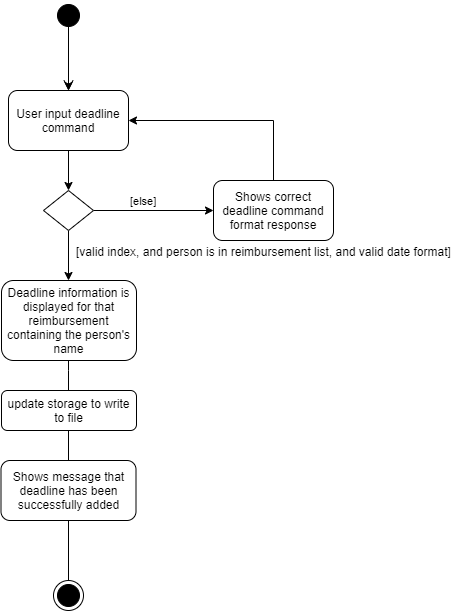

The diagram above was exported from draw.io. Its source (the exported page's mxGraphModel, read from the mxfile embedded in the PNG):
<mxGraphModel dx="768" dy="415" grid="1" gridSize="10" guides="1" tooltips="1" connect="1" arrows="1" fold="1" page="1" pageScale="1" pageWidth="1169" pageHeight="826" background="#ffffff" math="0" shadow="0">
  <root>
    <mxCell id="0" />
    <mxCell id="1" parent="0" />
    <mxCell id="A1LlwKQLjeDBsExXaAiI-43" style="edgeStyle=orthogonalEdgeStyle;rounded=0;orthogonalLoop=1;jettySize=auto;html=1;strokeColor=#000000;" parent="1" source="A1LlwKQLjeDBsExXaAiI-41" edge="1">
      <mxGeometry relative="1" as="geometry">
        <mxPoint x="325" y="130" as="targetPoint" />
      </mxGeometry>
    </mxCell>
    <mxCell id="A1LlwKQLjeDBsExXaAiI-41" value="" style="ellipse;html=1;shape=startState;fillColor=#000000;strokeColor=#000000;" parent="1" vertex="1">
      <mxGeometry x="310" y="40" width="30" height="30" as="geometry" />
    </mxCell>
    <mxCell id="A1LlwKQLjeDBsExXaAiI-42" value="" style="edgeStyle=orthogonalEdgeStyle;html=1;verticalAlign=bottom;endArrow=open;endSize=8;strokeColor=#000000;" parent="1" edge="1">
      <mxGeometry relative="1" as="geometry">
        <mxPoint x="325" y="130" as="targetPoint" />
        <mxPoint x="325" y="50" as="sourcePoint" />
        <Array as="points" />
      </mxGeometry>
    </mxCell>
    <mxCell id="A1LlwKQLjeDBsExXaAiI-46" style="edgeStyle=orthogonalEdgeStyle;rounded=0;orthogonalLoop=1;jettySize=auto;html=1;entryX=0.5;entryY=0;entryDx=0;entryDy=0;strokeColor=#000000;" parent="1" source="A1LlwKQLjeDBsExXaAiI-44" target="A1LlwKQLjeDBsExXaAiI-45" edge="1">
      <mxGeometry relative="1" as="geometry" />
    </mxCell>
    <mxCell id="A1LlwKQLjeDBsExXaAiI-44" value="User input deadline command" style="rounded=1;whiteSpace=wrap;html=1;strokeColor=#000000;" parent="1" vertex="1">
      <mxGeometry x="265" y="130" width="120" height="60" as="geometry" />
    </mxCell>
    <mxCell id="A1LlwKQLjeDBsExXaAiI-48" value="[else]" style="edgeStyle=orthogonalEdgeStyle;rounded=0;orthogonalLoop=1;jettySize=auto;html=1;entryX=0;entryY=0.5;entryDx=0;entryDy=0;strokeColor=#000000;" parent="1" source="A1LlwKQLjeDBsExXaAiI-45" target="A1LlwKQLjeDBsExXaAiI-47" edge="1">
      <mxGeometry x="-0.1667" y="10" relative="1" as="geometry">
        <mxPoint as="offset" />
      </mxGeometry>
    </mxCell>
    <mxCell id="A1LlwKQLjeDBsExXaAiI-51" style="edgeStyle=orthogonalEdgeStyle;rounded=0;orthogonalLoop=1;jettySize=auto;html=1;strokeColor=#000000;" parent="1" source="A1LlwKQLjeDBsExXaAiI-45" edge="1">
      <mxGeometry relative="1" as="geometry">
        <mxPoint x="325" y="320" as="targetPoint" />
      </mxGeometry>
    </mxCell>
    <mxCell id="A1LlwKQLjeDBsExXaAiI-55" value="[valid index, and person is in reimbursement list, and valid date format]" style="text;html=1;resizable=0;points=[];align=center;verticalAlign=middle;labelBackgroundColor=#ffffff;" parent="A1LlwKQLjeDBsExXaAiI-51" vertex="1" connectable="0">
      <mxGeometry x="-0.6" y="-2" relative="1" as="geometry">
        <mxPoint x="197" y="10" as="offset" />
      </mxGeometry>
    </mxCell>
    <mxCell id="A1LlwKQLjeDBsExXaAiI-45" value="" style="rhombus;whiteSpace=wrap;html=1;strokeColor=#000000;" parent="1" vertex="1">
      <mxGeometry x="300" y="230" width="50" height="40" as="geometry" />
    </mxCell>
    <mxCell id="A1LlwKQLjeDBsExXaAiI-53" style="edgeStyle=orthogonalEdgeStyle;rounded=0;orthogonalLoop=1;jettySize=auto;html=1;strokeColor=#000000;endArrow=none;endFill=0;" parent="1" source="A1LlwKQLjeDBsExXaAiI-47" edge="1">
      <mxGeometry relative="1" as="geometry">
        <mxPoint x="530" y="160" as="targetPoint" />
      </mxGeometry>
    </mxCell>
    <mxCell id="A1LlwKQLjeDBsExXaAiI-47" value="Shows correct deadline command format response" style="rounded=1;whiteSpace=wrap;html=1;strokeColor=#000000;" parent="1" vertex="1">
      <mxGeometry x="470" y="220" width="120" height="60" as="geometry" />
    </mxCell>
    <mxCell id="A1LlwKQLjeDBsExXaAiI-52" value="Deletes the item from the sales list in the model" style="rounded=1;whiteSpace=wrap;html=1;strokeColor=#000000;" parent="1" vertex="1">
      <mxGeometry x="265" y="320" width="120" height="60" as="geometry" />
    </mxCell>
    <mxCell id="A1LlwKQLjeDBsExXaAiI-56" style="edgeStyle=orthogonalEdgeStyle;rounded=0;orthogonalLoop=1;jettySize=auto;html=1;endArrow=none;endFill=0;strokeColor=#000000;entryX=0.5;entryY=0;entryDx=0;entryDy=0;" parent="1" source="A1LlwKQLjeDBsExXaAiI-49" edge="1" target="A1LlwKQLjeDBsExXaAiI-58">
      <mxGeometry relative="1" as="geometry">
        <mxPoint x="325" y="440" as="targetPoint" />
        <Array as="points">
          <mxPoint x="325" y="410" />
          <mxPoint x="325" y="410" />
        </Array>
      </mxGeometry>
    </mxCell>
    <mxCell id="A1LlwKQLjeDBsExXaAiI-49" value="Deadline information is displayed for that reimbursement containing the person's name" style="rounded=1;whiteSpace=wrap;html=1;strokeColor=#000000;" parent="1" vertex="1">
      <mxGeometry x="258" y="320" width="135" height="80" as="geometry" />
    </mxCell>
    <mxCell id="A1LlwKQLjeDBsExXaAiI-54" value="" style="endArrow=classic;html=1;strokeColor=#000000;entryX=1;entryY=0.5;entryDx=0;entryDy=0;" parent="1" target="A1LlwKQLjeDBsExXaAiI-44" edge="1">
      <mxGeometry width="50" height="50" relative="1" as="geometry">
        <mxPoint x="530" y="160" as="sourcePoint" />
        <mxPoint x="580" y="110" as="targetPoint" />
      </mxGeometry>
    </mxCell>
    <mxCell id="A1LlwKQLjeDBsExXaAiI-59" style="edgeStyle=orthogonalEdgeStyle;rounded=0;orthogonalLoop=1;jettySize=auto;html=1;endArrow=none;endFill=0;strokeColor=#000000;" parent="1" source="A1LlwKQLjeDBsExXaAiI-58" edge="1">
      <mxGeometry relative="1" as="geometry">
        <mxPoint x="325" y="620" as="targetPoint" />
      </mxGeometry>
    </mxCell>
    <mxCell id="A1LlwKQLjeDBsExXaAiI-58" value="Shows message that deadline has been successfully added" style="rounded=1;whiteSpace=wrap;html=1;strokeColor=#000000;" parent="1" vertex="1">
      <mxGeometry x="257.5" y="500" width="135" height="60" as="geometry" />
    </mxCell>
    <mxCell id="A1LlwKQLjeDBsExXaAiI-60" value="" style="ellipse;html=1;shape=endState;fillColor=#000000;strokeColor=#000000;" parent="1" vertex="1">
      <mxGeometry x="310" y="620" width="30" height="30" as="geometry" />
    </mxCell>
    <mxCell id="Gpcaa4I_j9kFObsZs6Ny-1" value="update storage to write to file" style="rounded=1;whiteSpace=wrap;html=1;strokeColor=#000000;" vertex="1" parent="1">
      <mxGeometry x="258" y="430" width="135" height="40" as="geometry" />
    </mxCell>
  </root>
</mxGraphModel>